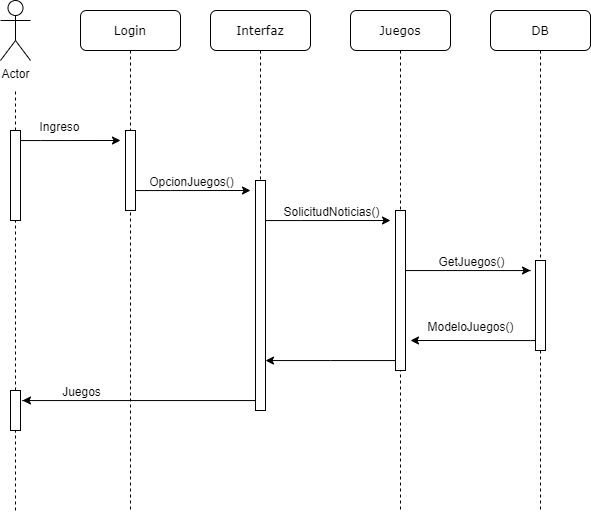

The diagram above was exported from draw.io. Its source (the exported page's mxGraphModel, read from the mxfile embedded in the PNG):
<mxGraphModel dx="498" dy="505" grid="1" gridSize="10" guides="1" tooltips="1" connect="1" arrows="1" fold="1" page="1" pageScale="1" pageWidth="1100" pageHeight="850" background="#ffffff" math="0" shadow="0">
  <root>
    <mxCell id="0" />
    <mxCell id="1" parent="0" />
    <mxCell id="7baba1c4bc27f4b0-4" value="Interfaz" style="shape=umlLifeline;perimeter=lifelinePerimeter;whiteSpace=wrap;html=1;container=1;collapsible=0;recursiveResize=0;outlineConnect=0;rounded=1;shadow=0;comic=0;labelBackgroundColor=none;strokeWidth=1;fontFamily=Verdana;fontSize=12;align=center;" parent="1" vertex="1">
      <mxGeometry x="480" y="110" width="100" height="400" as="geometry" />
    </mxCell>
    <mxCell id="7baba1c4bc27f4b0-25" value="" style="html=1;points=[];perimeter=orthogonalPerimeter;rounded=0;shadow=0;comic=0;labelBackgroundColor=none;strokeColor=#000000;strokeWidth=1;fillColor=#FFFFFF;fontFamily=Verdana;fontSize=12;fontColor=#000000;align=center;" parent="7baba1c4bc27f4b0-4" vertex="1">
      <mxGeometry x="45" y="170" width="10" height="230" as="geometry" />
    </mxCell>
    <mxCell id="7baba1c4bc27f4b0-5" value="Login" style="shape=umlLifeline;perimeter=lifelinePerimeter;whiteSpace=wrap;html=1;container=1;collapsible=0;recursiveResize=0;outlineConnect=0;rounded=1;shadow=0;comic=0;labelBackgroundColor=none;strokeWidth=1;fontFamily=Verdana;fontSize=12;align=center;" parent="1" vertex="1">
      <mxGeometry x="350" y="110" width="100" height="500" as="geometry" />
    </mxCell>
    <mxCell id="EWjeODiKEJmH_mvbNHoC-5" value="" style="html=1;points=[];perimeter=orthogonalPerimeter;rounded=0;shadow=0;comic=0;labelBackgroundColor=none;strokeColor=#000000;strokeWidth=1;fillColor=#FFFFFF;fontFamily=Verdana;fontSize=12;fontColor=#000000;align=center;" vertex="1" parent="7baba1c4bc27f4b0-5">
      <mxGeometry x="45" y="120" width="10" height="80" as="geometry" />
    </mxCell>
    <mxCell id="7baba1c4bc27f4b0-6" value="Juegos" style="shape=umlLifeline;perimeter=lifelinePerimeter;whiteSpace=wrap;html=1;container=1;collapsible=0;recursiveResize=0;outlineConnect=0;rounded=1;shadow=0;comic=0;labelBackgroundColor=none;strokeWidth=1;fontFamily=Verdana;fontSize=12;align=center;" parent="1" vertex="1">
      <mxGeometry x="620" y="110" width="100" height="500" as="geometry" />
    </mxCell>
    <mxCell id="EWjeODiKEJmH_mvbNHoC-44" value="" style="html=1;points=[];perimeter=orthogonalPerimeter;rounded=0;shadow=0;comic=0;labelBackgroundColor=none;strokeColor=#000000;strokeWidth=1;fillColor=#FFFFFF;fontFamily=Verdana;fontSize=12;fontColor=#000000;align=center;" vertex="1" parent="7baba1c4bc27f4b0-6">
      <mxGeometry x="45" y="200" width="10" height="160" as="geometry" />
    </mxCell>
    <mxCell id="7baba1c4bc27f4b0-7" value="DB" style="shape=umlLifeline;perimeter=lifelinePerimeter;whiteSpace=wrap;html=1;container=1;collapsible=0;recursiveResize=0;outlineConnect=0;rounded=1;shadow=0;comic=0;labelBackgroundColor=none;strokeWidth=1;fontFamily=Verdana;fontSize=12;align=center;" parent="1" vertex="1">
      <mxGeometry x="760" y="110" width="100" height="500" as="geometry" />
    </mxCell>
    <mxCell id="EWjeODiKEJmH_mvbNHoC-15" value="" style="html=1;points=[];perimeter=orthogonalPerimeter;rounded=0;shadow=0;comic=0;labelBackgroundColor=none;strokeColor=#000000;strokeWidth=1;fillColor=#FFFFFF;fontFamily=Verdana;fontSize=12;fontColor=#000000;align=center;" vertex="1" parent="7baba1c4bc27f4b0-7">
      <mxGeometry x="45" y="250" width="10" height="90" as="geometry" />
    </mxCell>
    <mxCell id="EWjeODiKEJmH_mvbNHoC-2" value="Actor" style="shape=umlActor;verticalLabelPosition=bottom;labelBackgroundColor=#ffffff;verticalAlign=top;html=1;outlineConnect=0;" vertex="1" parent="1">
      <mxGeometry x="270" y="100" width="30" height="60" as="geometry" />
    </mxCell>
    <mxCell id="EWjeODiKEJmH_mvbNHoC-6" value="" style="endArrow=none;dashed=1;html=1;" edge="1" parent="1" source="EWjeODiKEJmH_mvbNHoC-9">
      <mxGeometry width="50" height="50" relative="1" as="geometry">
        <mxPoint x="244.58" y="680" as="sourcePoint" />
        <mxPoint x="285" y="190" as="targetPoint" />
      </mxGeometry>
    </mxCell>
    <mxCell id="EWjeODiKEJmH_mvbNHoC-11" value="" style="edgeStyle=orthogonalEdgeStyle;rounded=0;orthogonalLoop=1;jettySize=auto;html=1;" edge="1" parent="1" source="EWjeODiKEJmH_mvbNHoC-9">
      <mxGeometry relative="1" as="geometry">
        <mxPoint x="390" y="240" as="targetPoint" />
        <Array as="points">
          <mxPoint x="310" y="240" />
          <mxPoint x="310" y="240" />
        </Array>
      </mxGeometry>
    </mxCell>
    <mxCell id="EWjeODiKEJmH_mvbNHoC-12" value="Ingreso" style="text;html=1;align=center;verticalAlign=middle;resizable=0;points=[];labelBackgroundColor=#ffffff;" vertex="1" connectable="0" parent="EWjeODiKEJmH_mvbNHoC-11">
      <mxGeometry x="0.2444" y="1" relative="1" as="geometry">
        <mxPoint x="-24.12" y="-14" as="offset" />
      </mxGeometry>
    </mxCell>
    <mxCell id="EWjeODiKEJmH_mvbNHoC-9" value="" style="html=1;points=[];perimeter=orthogonalPerimeter;rounded=0;shadow=0;comic=0;labelBackgroundColor=none;strokeColor=#000000;strokeWidth=1;fillColor=#FFFFFF;fontFamily=Verdana;fontSize=12;fontColor=#000000;align=center;" vertex="1" parent="1">
      <mxGeometry x="280" y="230" width="10" height="90" as="geometry" />
    </mxCell>
    <mxCell id="EWjeODiKEJmH_mvbNHoC-10" value="" style="endArrow=none;dashed=1;html=1;" edge="1" parent="1" source="EWjeODiKEJmH_mvbNHoC-19" target="EWjeODiKEJmH_mvbNHoC-9">
      <mxGeometry width="50" height="50" relative="1" as="geometry">
        <mxPoint x="285" y="690" as="sourcePoint" />
        <mxPoint x="244.58000000000004" y="190" as="targetPoint" />
      </mxGeometry>
    </mxCell>
    <mxCell id="EWjeODiKEJmH_mvbNHoC-19" value="" style="html=1;points=[];perimeter=orthogonalPerimeter;rounded=0;shadow=0;comic=0;labelBackgroundColor=none;strokeColor=#000000;strokeWidth=1;fillColor=#FFFFFF;fontFamily=Verdana;fontSize=12;fontColor=#000000;align=center;" vertex="1" parent="1">
      <mxGeometry x="280" y="490" width="10" height="40" as="geometry" />
    </mxCell>
    <mxCell id="EWjeODiKEJmH_mvbNHoC-20" value="" style="endArrow=none;dashed=1;html=1;" edge="1" parent="1" target="EWjeODiKEJmH_mvbNHoC-19">
      <mxGeometry width="50" height="50" relative="1" as="geometry">
        <mxPoint x="285" y="610" as="sourcePoint" />
        <mxPoint x="285" y="320" as="targetPoint" />
      </mxGeometry>
    </mxCell>
    <mxCell id="EWjeODiKEJmH_mvbNHoC-42" value="" style="edgeStyle=orthogonalEdgeStyle;rounded=0;orthogonalLoop=1;jettySize=auto;html=1;" edge="1" parent="1" source="EWjeODiKEJmH_mvbNHoC-5">
      <mxGeometry relative="1" as="geometry">
        <mxPoint x="520" y="290" as="targetPoint" />
        <Array as="points">
          <mxPoint x="440" y="290" />
          <mxPoint x="440" y="290" />
        </Array>
      </mxGeometry>
    </mxCell>
    <mxCell id="EWjeODiKEJmH_mvbNHoC-45" value="OpcionJuegos()" style="text;html=1;align=center;verticalAlign=middle;resizable=0;points=[];labelBackgroundColor=#ffffff;" vertex="1" connectable="0" parent="EWjeODiKEJmH_mvbNHoC-42">
      <mxGeometry x="-0.301" y="1" relative="1" as="geometry">
        <mxPoint x="15" y="-9" as="offset" />
      </mxGeometry>
    </mxCell>
    <mxCell id="EWjeODiKEJmH_mvbNHoC-43" value="" style="edgeStyle=orthogonalEdgeStyle;rounded=0;orthogonalLoop=1;jettySize=auto;html=1;" edge="1" parent="1" source="7baba1c4bc27f4b0-25">
      <mxGeometry relative="1" as="geometry">
        <mxPoint x="660" y="320" as="targetPoint" />
        <Array as="points">
          <mxPoint x="570" y="320" />
          <mxPoint x="570" y="320" />
        </Array>
      </mxGeometry>
    </mxCell>
    <mxCell id="EWjeODiKEJmH_mvbNHoC-46" value="SolicitudNoticias()" style="text;html=1;align=center;verticalAlign=middle;resizable=0;points=[];labelBackgroundColor=#ffffff;" vertex="1" connectable="0" parent="EWjeODiKEJmH_mvbNHoC-43">
      <mxGeometry x="0.4286" y="9" relative="1" as="geometry">
        <mxPoint x="-24.409999999999997" y="-1.0199999999999996" as="offset" />
      </mxGeometry>
    </mxCell>
    <mxCell id="EWjeODiKEJmH_mvbNHoC-49" value="" style="edgeStyle=orthogonalEdgeStyle;rounded=0;orthogonalLoop=1;jettySize=auto;html=1;" edge="1" parent="1" source="EWjeODiKEJmH_mvbNHoC-44">
      <mxGeometry relative="1" as="geometry">
        <mxPoint x="800" y="370" as="targetPoint" />
        <Array as="points">
          <mxPoint x="800" y="370" />
        </Array>
      </mxGeometry>
    </mxCell>
    <mxCell id="EWjeODiKEJmH_mvbNHoC-50" value="GetJuegos()" style="text;html=1;align=center;verticalAlign=middle;resizable=0;points=[];labelBackgroundColor=#ffffff;" vertex="1" connectable="0" parent="EWjeODiKEJmH_mvbNHoC-49">
      <mxGeometry x="0.2596" y="-3" relative="1" as="geometry">
        <mxPoint x="-13.82" y="-13.06" as="offset" />
      </mxGeometry>
    </mxCell>
    <mxCell id="EWjeODiKEJmH_mvbNHoC-52" value="" style="edgeStyle=orthogonalEdgeStyle;rounded=0;orthogonalLoop=1;jettySize=auto;html=1;" edge="1" parent="1" source="EWjeODiKEJmH_mvbNHoC-15">
      <mxGeometry relative="1" as="geometry">
        <mxPoint x="680" y="440" as="targetPoint" />
        <Array as="points">
          <mxPoint x="800" y="440" />
          <mxPoint x="800" y="440" />
        </Array>
      </mxGeometry>
    </mxCell>
    <mxCell id="EWjeODiKEJmH_mvbNHoC-53" value="ModeloJuegos()" style="text;html=1;align=center;verticalAlign=middle;resizable=0;points=[];labelBackgroundColor=#ffffff;" vertex="1" connectable="0" parent="EWjeODiKEJmH_mvbNHoC-52">
      <mxGeometry x="-0.232" y="-3" relative="1" as="geometry">
        <mxPoint x="-17" y="-12" as="offset" />
      </mxGeometry>
    </mxCell>
    <mxCell id="EWjeODiKEJmH_mvbNHoC-55" value="" style="edgeStyle=orthogonalEdgeStyle;rounded=0;orthogonalLoop=1;jettySize=auto;html=1;" edge="1" parent="1" source="EWjeODiKEJmH_mvbNHoC-44" target="7baba1c4bc27f4b0-25">
      <mxGeometry relative="1" as="geometry">
        <mxPoint x="600" y="380" as="targetPoint" />
        <Array as="points">
          <mxPoint x="600" y="460" />
          <mxPoint x="600" y="460" />
        </Array>
      </mxGeometry>
    </mxCell>
    <mxCell id="EWjeODiKEJmH_mvbNHoC-56" value="" style="edgeStyle=orthogonalEdgeStyle;rounded=0;orthogonalLoop=1;jettySize=auto;html=1;" edge="1" parent="1" source="7baba1c4bc27f4b0-25">
      <mxGeometry relative="1" as="geometry">
        <mxPoint x="292" y="500" as="targetPoint" />
        <Array as="points">
          <mxPoint x="292" y="500" />
        </Array>
      </mxGeometry>
    </mxCell>
    <mxCell id="EWjeODiKEJmH_mvbNHoC-58" value="Juegos" style="text;html=1;align=center;verticalAlign=middle;resizable=0;points=[];labelBackgroundColor=#ffffff;" vertex="1" connectable="0" parent="EWjeODiKEJmH_mvbNHoC-56">
      <mxGeometry x="0.2675" y="2" relative="1" as="geometry">
        <mxPoint x="-26.76" y="-12.06" as="offset" />
      </mxGeometry>
    </mxCell>
  </root>
</mxGraphModel>